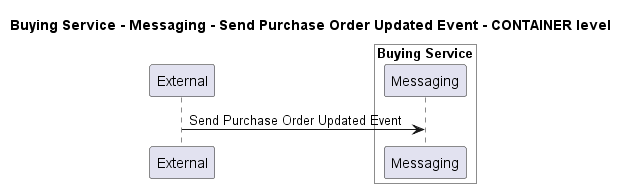

The diagram above was rendered by PlantUML. Its source (embedded in the PNG):
@startuml
!pragma layout smetana

title Buying Service - Messaging - Send Purchase Order Updated Event - CONTAINER level

participant "External" as C4InterFlow.SoftwareSystems.ExternalSystem

box "Buying Service" #White
    participant "Messaging" as ECommercePlatform.SoftwareSystems.BuyingService.Containers.Messaging
end box


C4InterFlow.SoftwareSystems.ExternalSystem -> ECommercePlatform.SoftwareSystems.BuyingService.Containers.Messaging : Send Purchase Order Updated Event


@enduml